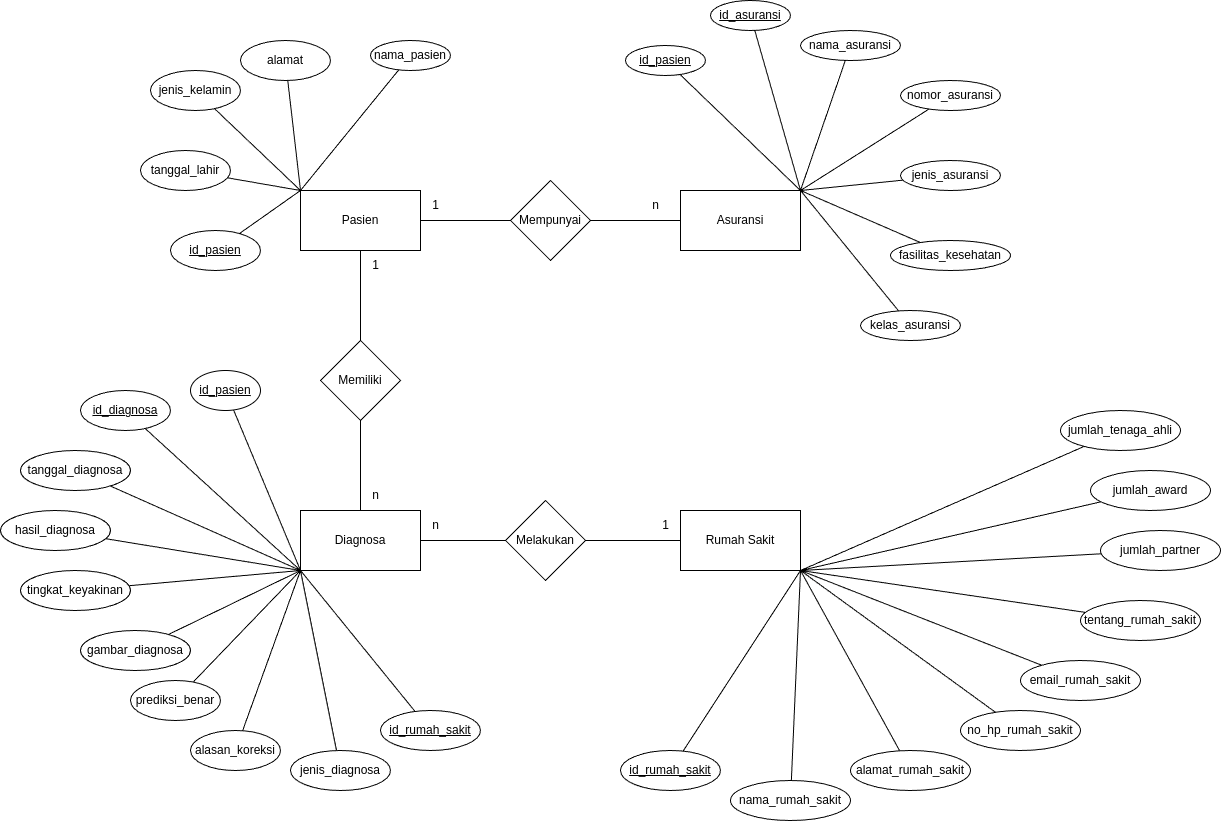

The diagram above was exported from draw.io. Its source (the exported page's mxGraphModel, read from the mxfile embedded in the PNG):
<mxGraphModel dx="1779" dy="551" grid="1" gridSize="10" guides="1" tooltips="1" connect="1" arrows="1" fold="1" page="1" pageScale="1" pageWidth="850" pageHeight="1100" math="0" shadow="0">
  <root>
    <mxCell id="0" />
    <mxCell id="1" parent="0" />
    <mxCell id="I2otH8j1-u3YJ48q53Ci-8" style="edgeStyle=orthogonalEdgeStyle;rounded=0;orthogonalLoop=1;jettySize=auto;html=1;endArrow=none;endFill=0;" edge="1" parent="1" source="I2otH8j1-u3YJ48q53Ci-1" target="I2otH8j1-u3YJ48q53Ci-5">
      <mxGeometry relative="1" as="geometry" />
    </mxCell>
    <mxCell id="I2otH8j1-u3YJ48q53Ci-12" style="edgeStyle=orthogonalEdgeStyle;rounded=0;orthogonalLoop=1;jettySize=auto;html=1;endArrow=none;endFill=0;" edge="1" parent="1" source="I2otH8j1-u3YJ48q53Ci-1" target="I2otH8j1-u3YJ48q53Ci-6">
      <mxGeometry relative="1" as="geometry" />
    </mxCell>
    <mxCell id="I2otH8j1-u3YJ48q53Ci-1" value="Pasien" style="rounded=0;whiteSpace=wrap;html=1;" vertex="1" parent="1">
      <mxGeometry x="180" y="290" width="120" height="60" as="geometry" />
    </mxCell>
    <mxCell id="I2otH8j1-u3YJ48q53Ci-2" value="Asuransi" style="rounded=0;whiteSpace=wrap;html=1;" vertex="1" parent="1">
      <mxGeometry x="560" y="290" width="120" height="60" as="geometry" />
    </mxCell>
    <mxCell id="I2otH8j1-u3YJ48q53Ci-3" value="Rumah Sakit" style="rounded=0;whiteSpace=wrap;html=1;" vertex="1" parent="1">
      <mxGeometry x="560" y="610" width="120" height="60" as="geometry" />
    </mxCell>
    <mxCell id="I2otH8j1-u3YJ48q53Ci-10" style="edgeStyle=orthogonalEdgeStyle;rounded=0;orthogonalLoop=1;jettySize=auto;html=1;endArrow=none;endFill=0;" edge="1" parent="1" source="I2otH8j1-u3YJ48q53Ci-4" target="I2otH8j1-u3YJ48q53Ci-7">
      <mxGeometry relative="1" as="geometry" />
    </mxCell>
    <mxCell id="I2otH8j1-u3YJ48q53Ci-4" value="Diagnosa" style="rounded=0;whiteSpace=wrap;html=1;" vertex="1" parent="1">
      <mxGeometry x="180" y="610" width="120" height="60" as="geometry" />
    </mxCell>
    <mxCell id="I2otH8j1-u3YJ48q53Ci-9" style="edgeStyle=orthogonalEdgeStyle;rounded=0;orthogonalLoop=1;jettySize=auto;html=1;endArrow=none;endFill=0;" edge="1" parent="1" source="I2otH8j1-u3YJ48q53Ci-5" target="I2otH8j1-u3YJ48q53Ci-4">
      <mxGeometry relative="1" as="geometry" />
    </mxCell>
    <mxCell id="I2otH8j1-u3YJ48q53Ci-5" value="Memiliki" style="rhombus;whiteSpace=wrap;html=1;" vertex="1" parent="1">
      <mxGeometry x="200" y="440" width="80" height="80" as="geometry" />
    </mxCell>
    <mxCell id="I2otH8j1-u3YJ48q53Ci-13" style="edgeStyle=orthogonalEdgeStyle;rounded=0;orthogonalLoop=1;jettySize=auto;html=1;endArrow=none;endFill=0;" edge="1" parent="1" source="I2otH8j1-u3YJ48q53Ci-6" target="I2otH8j1-u3YJ48q53Ci-2">
      <mxGeometry relative="1" as="geometry" />
    </mxCell>
    <mxCell id="I2otH8j1-u3YJ48q53Ci-6" value="Mempunyai" style="rhombus;whiteSpace=wrap;html=1;" vertex="1" parent="1">
      <mxGeometry x="390" y="280" width="80" height="80" as="geometry" />
    </mxCell>
    <mxCell id="I2otH8j1-u3YJ48q53Ci-11" style="edgeStyle=orthogonalEdgeStyle;rounded=0;orthogonalLoop=1;jettySize=auto;html=1;endArrow=none;endFill=0;" edge="1" parent="1" source="I2otH8j1-u3YJ48q53Ci-7" target="I2otH8j1-u3YJ48q53Ci-3">
      <mxGeometry relative="1" as="geometry" />
    </mxCell>
    <mxCell id="I2otH8j1-u3YJ48q53Ci-7" value="Melakukan" style="rhombus;whiteSpace=wrap;html=1;" vertex="1" parent="1">
      <mxGeometry x="385" y="600" width="80" height="80" as="geometry" />
    </mxCell>
    <mxCell id="I2otH8j1-u3YJ48q53Ci-15" value="1" style="text;html=1;align=center;verticalAlign=middle;resizable=0;points=[];autosize=1;strokeColor=none;fillColor=none;" vertex="1" parent="1">
      <mxGeometry x="300" y="290" width="30" height="30" as="geometry" />
    </mxCell>
    <mxCell id="I2otH8j1-u3YJ48q53Ci-17" value="n" style="text;html=1;align=center;verticalAlign=middle;resizable=0;points=[];autosize=1;strokeColor=none;fillColor=none;" vertex="1" parent="1">
      <mxGeometry x="520" y="290" width="30" height="30" as="geometry" />
    </mxCell>
    <mxCell id="I2otH8j1-u3YJ48q53Ci-18" value="1" style="text;html=1;align=center;verticalAlign=middle;resizable=0;points=[];autosize=1;strokeColor=none;fillColor=none;" vertex="1" parent="1">
      <mxGeometry x="240" y="350" width="30" height="30" as="geometry" />
    </mxCell>
    <mxCell id="I2otH8j1-u3YJ48q53Ci-19" value="n" style="text;html=1;align=center;verticalAlign=middle;resizable=0;points=[];autosize=1;strokeColor=none;fillColor=none;" vertex="1" parent="1">
      <mxGeometry x="240" y="580" width="30" height="30" as="geometry" />
    </mxCell>
    <mxCell id="I2otH8j1-u3YJ48q53Ci-20" value="n" style="text;html=1;align=center;verticalAlign=middle;resizable=0;points=[];autosize=1;strokeColor=none;fillColor=none;" vertex="1" parent="1">
      <mxGeometry x="300" y="610" width="30" height="30" as="geometry" />
    </mxCell>
    <mxCell id="I2otH8j1-u3YJ48q53Ci-21" value="1" style="text;html=1;align=center;verticalAlign=middle;resizable=0;points=[];autosize=1;strokeColor=none;fillColor=none;" vertex="1" parent="1">
      <mxGeometry x="530" y="610" width="30" height="30" as="geometry" />
    </mxCell>
    <mxCell id="I2otH8j1-u3YJ48q53Ci-22" value="nama_pasien" style="ellipse;whiteSpace=wrap;html=1;" vertex="1" parent="1">
      <mxGeometry x="250" y="140" width="80" height="30" as="geometry" />
    </mxCell>
    <mxCell id="I2otH8j1-u3YJ48q53Ci-32" style="rounded=0;orthogonalLoop=1;jettySize=auto;html=1;entryX=0;entryY=0;entryDx=0;entryDy=0;endArrow=none;endFill=0;" edge="1" parent="1" source="I2otH8j1-u3YJ48q53Ci-24" target="I2otH8j1-u3YJ48q53Ci-1">
      <mxGeometry relative="1" as="geometry" />
    </mxCell>
    <mxCell id="I2otH8j1-u3YJ48q53Ci-24" value="jenis_kelamin" style="ellipse;whiteSpace=wrap;html=1;" vertex="1" parent="1">
      <mxGeometry x="30" y="170" width="90" height="40" as="geometry" />
    </mxCell>
    <mxCell id="I2otH8j1-u3YJ48q53Ci-33" style="rounded=0;orthogonalLoop=1;jettySize=auto;html=1;entryX=0;entryY=0;entryDx=0;entryDy=0;endArrow=none;endFill=0;" edge="1" parent="1" source="I2otH8j1-u3YJ48q53Ci-25" target="I2otH8j1-u3YJ48q53Ci-1">
      <mxGeometry relative="1" as="geometry" />
    </mxCell>
    <mxCell id="I2otH8j1-u3YJ48q53Ci-25" value="tanggal_lahir" style="ellipse;whiteSpace=wrap;html=1;" vertex="1" parent="1">
      <mxGeometry x="20" y="250" width="90" height="40" as="geometry" />
    </mxCell>
    <mxCell id="I2otH8j1-u3YJ48q53Ci-31" style="rounded=0;orthogonalLoop=1;jettySize=auto;html=1;entryX=0;entryY=0;entryDx=0;entryDy=0;endArrow=none;endFill=0;" edge="1" parent="1" source="I2otH8j1-u3YJ48q53Ci-26" target="I2otH8j1-u3YJ48q53Ci-1">
      <mxGeometry relative="1" as="geometry" />
    </mxCell>
    <mxCell id="I2otH8j1-u3YJ48q53Ci-26" value="alamat" style="ellipse;whiteSpace=wrap;html=1;" vertex="1" parent="1">
      <mxGeometry x="120" y="140" width="90" height="40" as="geometry" />
    </mxCell>
    <mxCell id="I2otH8j1-u3YJ48q53Ci-34" style="rounded=0;orthogonalLoop=1;jettySize=auto;html=1;entryX=0;entryY=0;entryDx=0;entryDy=0;strokeColor=none;" edge="1" parent="1" source="I2otH8j1-u3YJ48q53Ci-27" target="I2otH8j1-u3YJ48q53Ci-1">
      <mxGeometry relative="1" as="geometry" />
    </mxCell>
    <mxCell id="I2otH8j1-u3YJ48q53Ci-27" value="&lt;u&gt;id_pasien&lt;/u&gt;" style="ellipse;whiteSpace=wrap;html=1;" vertex="1" parent="1">
      <mxGeometry x="50" y="330" width="90" height="40" as="geometry" />
    </mxCell>
    <mxCell id="I2otH8j1-u3YJ48q53Ci-30" style="rounded=0;orthogonalLoop=1;jettySize=auto;html=1;entryX=0;entryY=0;entryDx=0;entryDy=0;endArrow=none;endFill=0;" edge="1" parent="1" source="I2otH8j1-u3YJ48q53Ci-22" target="I2otH8j1-u3YJ48q53Ci-1">
      <mxGeometry relative="1" as="geometry" />
    </mxCell>
    <mxCell id="I2otH8j1-u3YJ48q53Ci-35" style="rounded=0;orthogonalLoop=1;jettySize=auto;html=1;entryX=0;entryY=0;entryDx=0;entryDy=0;endArrow=none;endFill=0;" edge="1" parent="1" source="I2otH8j1-u3YJ48q53Ci-27" target="I2otH8j1-u3YJ48q53Ci-1">
      <mxGeometry relative="1" as="geometry" />
    </mxCell>
    <mxCell id="I2otH8j1-u3YJ48q53Ci-48" style="rounded=0;orthogonalLoop=1;jettySize=auto;html=1;entryX=1;entryY=0;entryDx=0;entryDy=0;endArrow=none;endFill=0;" edge="1" parent="1" source="I2otH8j1-u3YJ48q53Ci-36" target="I2otH8j1-u3YJ48q53Ci-2">
      <mxGeometry relative="1" as="geometry" />
    </mxCell>
    <mxCell id="I2otH8j1-u3YJ48q53Ci-36" value="&lt;u&gt;id_pasien&lt;/u&gt;" style="ellipse;whiteSpace=wrap;html=1;" vertex="1" parent="1">
      <mxGeometry x="505" y="145" width="80" height="30" as="geometry" />
    </mxCell>
    <mxCell id="I2otH8j1-u3YJ48q53Ci-37" value="nama_asuransi" style="ellipse;whiteSpace=wrap;html=1;" vertex="1" parent="1">
      <mxGeometry x="680" y="130" width="100" height="30" as="geometry" />
    </mxCell>
    <mxCell id="I2otH8j1-u3YJ48q53Ci-51" style="rounded=0;orthogonalLoop=1;jettySize=auto;html=1;entryX=1;entryY=0;entryDx=0;entryDy=0;endArrow=none;endFill=0;" edge="1" parent="1" source="I2otH8j1-u3YJ48q53Ci-39" target="I2otH8j1-u3YJ48q53Ci-2">
      <mxGeometry relative="1" as="geometry" />
    </mxCell>
    <mxCell id="I2otH8j1-u3YJ48q53Ci-39" value="nomor_asuransi" style="ellipse;whiteSpace=wrap;html=1;" vertex="1" parent="1">
      <mxGeometry x="780" y="180" width="100" height="30" as="geometry" />
    </mxCell>
    <mxCell id="I2otH8j1-u3YJ48q53Ci-53" style="rounded=0;orthogonalLoop=1;jettySize=auto;html=1;entryX=1;entryY=0;entryDx=0;entryDy=0;endArrow=none;endFill=0;" edge="1" parent="1" source="I2otH8j1-u3YJ48q53Ci-41" target="I2otH8j1-u3YJ48q53Ci-2">
      <mxGeometry relative="1" as="geometry" />
    </mxCell>
    <mxCell id="I2otH8j1-u3YJ48q53Ci-41" value="fasilitas_kesehatan" style="ellipse;whiteSpace=wrap;html=1;" vertex="1" parent="1">
      <mxGeometry x="770" y="340" width="120" height="30" as="geometry" />
    </mxCell>
    <mxCell id="I2otH8j1-u3YJ48q53Ci-52" style="rounded=0;orthogonalLoop=1;jettySize=auto;html=1;entryX=1;entryY=0;entryDx=0;entryDy=0;endArrow=none;endFill=0;" edge="1" parent="1" source="I2otH8j1-u3YJ48q53Ci-42" target="I2otH8j1-u3YJ48q53Ci-2">
      <mxGeometry relative="1" as="geometry" />
    </mxCell>
    <mxCell id="I2otH8j1-u3YJ48q53Ci-42" value="jenis_asuransi" style="ellipse;whiteSpace=wrap;html=1;" vertex="1" parent="1">
      <mxGeometry x="780" y="260" width="100" height="30" as="geometry" />
    </mxCell>
    <mxCell id="I2otH8j1-u3YJ48q53Ci-54" style="rounded=0;orthogonalLoop=1;jettySize=auto;html=1;entryX=1;entryY=0;entryDx=0;entryDy=0;endArrow=none;endFill=0;" edge="1" parent="1" source="I2otH8j1-u3YJ48q53Ci-45" target="I2otH8j1-u3YJ48q53Ci-2">
      <mxGeometry relative="1" as="geometry" />
    </mxCell>
    <mxCell id="I2otH8j1-u3YJ48q53Ci-45" value="kelas_asuransi" style="ellipse;whiteSpace=wrap;html=1;" vertex="1" parent="1">
      <mxGeometry x="740" y="410" width="100" height="30" as="geometry" />
    </mxCell>
    <mxCell id="I2otH8j1-u3YJ48q53Ci-47" value="&lt;u&gt;id_asuransi&lt;/u&gt;" style="ellipse;whiteSpace=wrap;html=1;" vertex="1" parent="1">
      <mxGeometry x="590" y="100" width="80" height="30" as="geometry" />
    </mxCell>
    <mxCell id="I2otH8j1-u3YJ48q53Ci-49" style="rounded=0;orthogonalLoop=1;jettySize=auto;html=1;entryX=1;entryY=0;entryDx=0;entryDy=0;endArrow=none;endFill=0;" edge="1" parent="1" source="I2otH8j1-u3YJ48q53Ci-47" target="I2otH8j1-u3YJ48q53Ci-2">
      <mxGeometry relative="1" as="geometry" />
    </mxCell>
    <mxCell id="I2otH8j1-u3YJ48q53Ci-50" style="rounded=0;orthogonalLoop=1;jettySize=auto;html=1;endArrow=none;endFill=0;entryX=1;entryY=0;entryDx=0;entryDy=0;" edge="1" parent="1" source="I2otH8j1-u3YJ48q53Ci-37" target="I2otH8j1-u3YJ48q53Ci-2">
      <mxGeometry relative="1" as="geometry">
        <mxPoint x="700" y="260" as="targetPoint" />
      </mxGeometry>
    </mxCell>
    <mxCell id="I2otH8j1-u3YJ48q53Ci-71" style="rounded=0;orthogonalLoop=1;jettySize=auto;html=1;entryX=0;entryY=1;entryDx=0;entryDy=0;endArrow=none;endFill=0;" edge="1" parent="1" source="I2otH8j1-u3YJ48q53Ci-60" target="I2otH8j1-u3YJ48q53Ci-4">
      <mxGeometry relative="1" as="geometry" />
    </mxCell>
    <mxCell id="I2otH8j1-u3YJ48q53Ci-60" value="&lt;u&gt;id_diagnosa&lt;/u&gt;" style="ellipse;whiteSpace=wrap;html=1;" vertex="1" parent="1">
      <mxGeometry x="-40" y="490" width="90" height="40" as="geometry" />
    </mxCell>
    <mxCell id="I2otH8j1-u3YJ48q53Ci-80" style="rounded=0;orthogonalLoop=1;jettySize=auto;html=1;entryX=0;entryY=1;entryDx=0;entryDy=0;endArrow=none;endFill=0;" edge="1" parent="1" source="I2otH8j1-u3YJ48q53Ci-61" target="I2otH8j1-u3YJ48q53Ci-4">
      <mxGeometry relative="1" as="geometry" />
    </mxCell>
    <mxCell id="I2otH8j1-u3YJ48q53Ci-61" value="tanggal_diagnosa" style="ellipse;whiteSpace=wrap;html=1;" vertex="1" parent="1">
      <mxGeometry x="-100" y="550" width="110" height="40" as="geometry" />
    </mxCell>
    <mxCell id="I2otH8j1-u3YJ48q53Ci-79" style="rounded=0;orthogonalLoop=1;jettySize=auto;html=1;entryX=0;entryY=1;entryDx=0;entryDy=0;endArrow=none;endFill=0;" edge="1" parent="1" source="I2otH8j1-u3YJ48q53Ci-62" target="I2otH8j1-u3YJ48q53Ci-4">
      <mxGeometry relative="1" as="geometry" />
    </mxCell>
    <mxCell id="I2otH8j1-u3YJ48q53Ci-62" value="hasil_diagnosa" style="ellipse;whiteSpace=wrap;html=1;" vertex="1" parent="1">
      <mxGeometry x="-120" y="610" width="110" height="40" as="geometry" />
    </mxCell>
    <mxCell id="I2otH8j1-u3YJ48q53Ci-78" style="rounded=0;orthogonalLoop=1;jettySize=auto;html=1;entryX=0;entryY=1;entryDx=0;entryDy=0;endArrow=none;endFill=0;" edge="1" parent="1" source="I2otH8j1-u3YJ48q53Ci-63" target="I2otH8j1-u3YJ48q53Ci-4">
      <mxGeometry relative="1" as="geometry" />
    </mxCell>
    <mxCell id="I2otH8j1-u3YJ48q53Ci-63" value="tingkat_keyakinan" style="ellipse;whiteSpace=wrap;html=1;" vertex="1" parent="1">
      <mxGeometry x="-100" y="670" width="110" height="40" as="geometry" />
    </mxCell>
    <mxCell id="I2otH8j1-u3YJ48q53Ci-77" style="rounded=0;orthogonalLoop=1;jettySize=auto;html=1;entryX=0;entryY=1;entryDx=0;entryDy=0;endArrow=none;endFill=0;" edge="1" parent="1" source="I2otH8j1-u3YJ48q53Ci-64" target="I2otH8j1-u3YJ48q53Ci-4">
      <mxGeometry relative="1" as="geometry" />
    </mxCell>
    <mxCell id="I2otH8j1-u3YJ48q53Ci-64" value="gambar_diagnosa" style="ellipse;whiteSpace=wrap;html=1;" vertex="1" parent="1">
      <mxGeometry x="-40" y="730" width="110" height="40" as="geometry" />
    </mxCell>
    <mxCell id="I2otH8j1-u3YJ48q53Ci-76" style="rounded=0;orthogonalLoop=1;jettySize=auto;html=1;entryX=0;entryY=1;entryDx=0;entryDy=0;endArrow=none;endFill=0;" edge="1" parent="1" source="I2otH8j1-u3YJ48q53Ci-65" target="I2otH8j1-u3YJ48q53Ci-4">
      <mxGeometry relative="1" as="geometry" />
    </mxCell>
    <mxCell id="I2otH8j1-u3YJ48q53Ci-65" value="prediksi_benar" style="ellipse;whiteSpace=wrap;html=1;" vertex="1" parent="1">
      <mxGeometry x="10" y="780" width="90" height="40" as="geometry" />
    </mxCell>
    <mxCell id="I2otH8j1-u3YJ48q53Ci-75" style="rounded=0;orthogonalLoop=1;jettySize=auto;html=1;entryX=0;entryY=1;entryDx=0;entryDy=0;endArrow=none;endFill=0;" edge="1" parent="1" source="I2otH8j1-u3YJ48q53Ci-66" target="I2otH8j1-u3YJ48q53Ci-4">
      <mxGeometry relative="1" as="geometry" />
    </mxCell>
    <mxCell id="I2otH8j1-u3YJ48q53Ci-66" value="alasan_koreksi" style="ellipse;whiteSpace=wrap;html=1;" vertex="1" parent="1">
      <mxGeometry x="70" y="830" width="90" height="40" as="geometry" />
    </mxCell>
    <mxCell id="I2otH8j1-u3YJ48q53Ci-70" style="rounded=0;orthogonalLoop=1;jettySize=auto;html=1;entryX=0;entryY=1;entryDx=0;entryDy=0;endArrow=none;endFill=0;" edge="1" parent="1" source="I2otH8j1-u3YJ48q53Ci-67" target="I2otH8j1-u3YJ48q53Ci-4">
      <mxGeometry relative="1" as="geometry" />
    </mxCell>
    <mxCell id="I2otH8j1-u3YJ48q53Ci-67" value="&lt;u&gt;id_pasien&lt;/u&gt;" style="ellipse;whiteSpace=wrap;html=1;" vertex="1" parent="1">
      <mxGeometry x="70" y="470" width="70" height="40" as="geometry" />
    </mxCell>
    <mxCell id="I2otH8j1-u3YJ48q53Ci-74" style="rounded=0;orthogonalLoop=1;jettySize=auto;html=1;entryX=0;entryY=1;entryDx=0;entryDy=0;endArrow=none;endFill=0;" edge="1" parent="1" source="I2otH8j1-u3YJ48q53Ci-68" target="I2otH8j1-u3YJ48q53Ci-4">
      <mxGeometry relative="1" as="geometry" />
    </mxCell>
    <mxCell id="I2otH8j1-u3YJ48q53Ci-68" value="jenis_diagnosa" style="ellipse;whiteSpace=wrap;html=1;" vertex="1" parent="1">
      <mxGeometry x="170" y="850" width="100" height="40" as="geometry" />
    </mxCell>
    <mxCell id="I2otH8j1-u3YJ48q53Ci-73" style="rounded=0;orthogonalLoop=1;jettySize=auto;html=1;entryX=0;entryY=1;entryDx=0;entryDy=0;endArrow=none;endFill=0;" edge="1" parent="1" source="I2otH8j1-u3YJ48q53Ci-69" target="I2otH8j1-u3YJ48q53Ci-4">
      <mxGeometry relative="1" as="geometry" />
    </mxCell>
    <mxCell id="I2otH8j1-u3YJ48q53Ci-69" value="&lt;u&gt;id_rumah_sakit&lt;/u&gt;" style="ellipse;whiteSpace=wrap;html=1;" vertex="1" parent="1">
      <mxGeometry x="260" y="810" width="100" height="40" as="geometry" />
    </mxCell>
    <mxCell id="I2otH8j1-u3YJ48q53Ci-92" style="rounded=0;orthogonalLoop=1;jettySize=auto;html=1;entryX=1;entryY=1;entryDx=0;entryDy=0;endArrow=none;endFill=0;" edge="1" parent="1" source="I2otH8j1-u3YJ48q53Ci-81" target="I2otH8j1-u3YJ48q53Ci-3">
      <mxGeometry relative="1" as="geometry" />
    </mxCell>
    <mxCell id="I2otH8j1-u3YJ48q53Ci-81" value="&lt;u&gt;id_rumah_sakit&lt;/u&gt;" style="ellipse;whiteSpace=wrap;html=1;" vertex="1" parent="1">
      <mxGeometry x="500" y="850" width="100" height="40" as="geometry" />
    </mxCell>
    <mxCell id="I2otH8j1-u3YJ48q53Ci-93" style="rounded=0;orthogonalLoop=1;jettySize=auto;html=1;entryX=1;entryY=1;entryDx=0;entryDy=0;endArrow=none;endFill=0;" edge="1" parent="1" source="I2otH8j1-u3YJ48q53Ci-82" target="I2otH8j1-u3YJ48q53Ci-3">
      <mxGeometry relative="1" as="geometry" />
    </mxCell>
    <mxCell id="I2otH8j1-u3YJ48q53Ci-82" value="nama_rumah_sakit" style="ellipse;whiteSpace=wrap;html=1;" vertex="1" parent="1">
      <mxGeometry x="610" y="880" width="120" height="40" as="geometry" />
    </mxCell>
    <mxCell id="I2otH8j1-u3YJ48q53Ci-94" style="rounded=0;orthogonalLoop=1;jettySize=auto;html=1;entryX=1;entryY=1;entryDx=0;entryDy=0;endArrow=none;endFill=0;" edge="1" parent="1" source="I2otH8j1-u3YJ48q53Ci-85" target="I2otH8j1-u3YJ48q53Ci-3">
      <mxGeometry relative="1" as="geometry" />
    </mxCell>
    <mxCell id="I2otH8j1-u3YJ48q53Ci-85" value="alamat_rumah_sakit" style="ellipse;whiteSpace=wrap;html=1;" vertex="1" parent="1">
      <mxGeometry x="730" y="850" width="120" height="40" as="geometry" />
    </mxCell>
    <mxCell id="I2otH8j1-u3YJ48q53Ci-95" style="rounded=0;orthogonalLoop=1;jettySize=auto;html=1;entryX=1;entryY=1;entryDx=0;entryDy=0;endArrow=none;endFill=0;" edge="1" parent="1" source="I2otH8j1-u3YJ48q53Ci-86" target="I2otH8j1-u3YJ48q53Ci-3">
      <mxGeometry relative="1" as="geometry" />
    </mxCell>
    <mxCell id="I2otH8j1-u3YJ48q53Ci-86" value="no_hp_rumah_sakit" style="ellipse;whiteSpace=wrap;html=1;" vertex="1" parent="1">
      <mxGeometry x="840" y="810" width="120" height="40" as="geometry" />
    </mxCell>
    <mxCell id="I2otH8j1-u3YJ48q53Ci-96" style="rounded=0;orthogonalLoop=1;jettySize=auto;html=1;entryX=1;entryY=1;entryDx=0;entryDy=0;endArrow=none;endFill=0;" edge="1" parent="1" source="I2otH8j1-u3YJ48q53Ci-87" target="I2otH8j1-u3YJ48q53Ci-3">
      <mxGeometry relative="1" as="geometry" />
    </mxCell>
    <mxCell id="I2otH8j1-u3YJ48q53Ci-87" value="email_rumah_sakit" style="ellipse;whiteSpace=wrap;html=1;" vertex="1" parent="1">
      <mxGeometry x="900" y="760" width="120" height="40" as="geometry" />
    </mxCell>
    <mxCell id="I2otH8j1-u3YJ48q53Ci-97" style="rounded=0;orthogonalLoop=1;jettySize=auto;html=1;entryX=1;entryY=1;entryDx=0;entryDy=0;endArrow=none;endFill=0;" edge="1" parent="1" source="I2otH8j1-u3YJ48q53Ci-88" target="I2otH8j1-u3YJ48q53Ci-3">
      <mxGeometry relative="1" as="geometry" />
    </mxCell>
    <mxCell id="I2otH8j1-u3YJ48q53Ci-88" value="tentang_rumah_sakit" style="ellipse;whiteSpace=wrap;html=1;" vertex="1" parent="1">
      <mxGeometry x="960" y="700" width="120" height="40" as="geometry" />
    </mxCell>
    <mxCell id="I2otH8j1-u3YJ48q53Ci-98" style="rounded=0;orthogonalLoop=1;jettySize=auto;html=1;entryX=1;entryY=1;entryDx=0;entryDy=0;endArrow=none;endFill=0;" edge="1" parent="1" source="I2otH8j1-u3YJ48q53Ci-89" target="I2otH8j1-u3YJ48q53Ci-3">
      <mxGeometry relative="1" as="geometry" />
    </mxCell>
    <mxCell id="I2otH8j1-u3YJ48q53Ci-89" value="jumlah_partner" style="ellipse;whiteSpace=wrap;html=1;" vertex="1" parent="1">
      <mxGeometry x="980" y="630" width="120" height="40" as="geometry" />
    </mxCell>
    <mxCell id="I2otH8j1-u3YJ48q53Ci-99" style="rounded=0;orthogonalLoop=1;jettySize=auto;html=1;entryX=1;entryY=1;entryDx=0;entryDy=0;endArrow=none;endFill=0;" edge="1" parent="1" source="I2otH8j1-u3YJ48q53Ci-90" target="I2otH8j1-u3YJ48q53Ci-3">
      <mxGeometry relative="1" as="geometry" />
    </mxCell>
    <mxCell id="I2otH8j1-u3YJ48q53Ci-90" value="jumlah_award" style="ellipse;whiteSpace=wrap;html=1;" vertex="1" parent="1">
      <mxGeometry x="970" y="570" width="120" height="40" as="geometry" />
    </mxCell>
    <mxCell id="I2otH8j1-u3YJ48q53Ci-100" style="rounded=0;orthogonalLoop=1;jettySize=auto;html=1;entryX=1;entryY=1;entryDx=0;entryDy=0;endArrow=none;endFill=0;" edge="1" parent="1" source="I2otH8j1-u3YJ48q53Ci-91" target="I2otH8j1-u3YJ48q53Ci-3">
      <mxGeometry relative="1" as="geometry" />
    </mxCell>
    <mxCell id="I2otH8j1-u3YJ48q53Ci-91" value="jumlah_tenaga_ahli" style="ellipse;whiteSpace=wrap;html=1;" vertex="1" parent="1">
      <mxGeometry x="940" y="510" width="120" height="40" as="geometry" />
    </mxCell>
  </root>
</mxGraphModel>